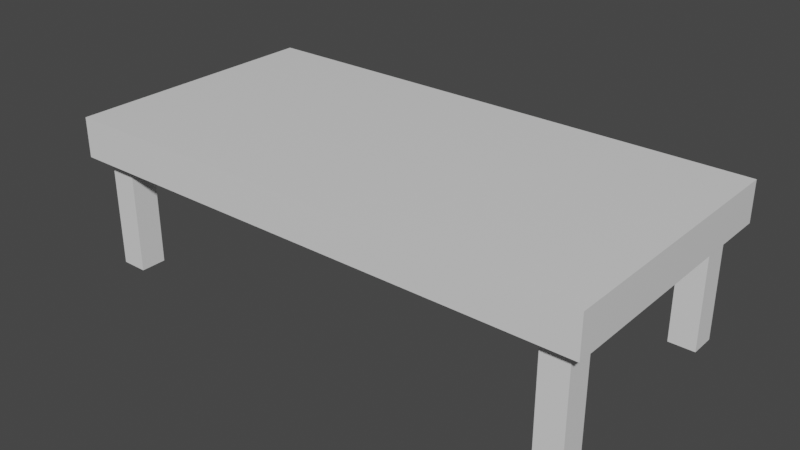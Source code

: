 # Source: table.blend  (saved by Blender 3.2.14; exported with 4.5.12 LTS)
import bpy
from mathutils import Matrix  # noqa: F401  (used for matrix-valued properties, if any)

bpy.ops.wm.read_factory_settings(use_empty=True)
scene = bpy.context.scene
scene.name = 'Scene'

# ---- collections
col_collection = bpy.data.collections.new('Collection'); scene.collection.children.link(col_collection)

# ---- materials (node trees are filled in below, after node groups)
mat_tabletop = bpy.data.materials.new('TableTop')
mat_tabletop.alpha_threshold = 0.0
mat_tabletop.use_transparent_shadow = False
mat_tabletop.line_color = (0.0, 0.0, 0.0, 1.0)
mat_tableside = bpy.data.materials.new('TableSide')
mat_tableside.use_transparent_shadow = False
mat_tablebottom = bpy.data.materials.new('TableBottom')
mat_tablebottom.use_transparent_shadow = False
mat_legside = bpy.data.materials.new('LegSide')
mat_legside.use_transparent_shadow = False
mat_legbottom = bpy.data.materials.new('LegBottom')
mat_legbottom.use_transparent_shadow = False

# ---- material node trees
mat_tabletop.use_nodes = True; mat_tabletop.node_tree.nodes.clear()
_N = mat_tabletop.node_tree.nodes; _L = mat_tabletop.node_tree.links
n0 = _N.new('ShaderNodeOutputMaterial'); n0.name = 'Material Output'; n0.location = (300, 300)
n1 = _N.new('ShaderNodeBsdfPrincipled'); n1.name = 'Principled BSDF'; n1.location = (10, 300)
n1.distribution = 'GGX'
n1.subsurface_method = 'RANDOM_WALK_SKIN'
n1.inputs[2].default_value = 0.4
n1.inputs[3].default_value = 1.45
n1.inputs[27].default_value = (0.0, 0.0, 0.0, 1.0)
n1.inputs[28].default_value = 1.0
_L.new(n1.outputs[0], n0.inputs[0])
n0.is_active_output = True
mat_tableside.use_nodes = True; mat_tableside.node_tree.nodes.clear()
_N = mat_tableside.node_tree.nodes; _L = mat_tableside.node_tree.links
n0 = _N.new('ShaderNodeBsdfPrincipled'); n0.name = 'Principled BSDF'; n0.location = (10, 300)
n0.distribution = 'GGX'
n0.subsurface_method = 'RANDOM_WALK_SKIN'
n0.inputs[3].default_value = 1.45
n0.inputs[27].default_value = (0.0, 0.0, 0.0, 1.0)
n0.inputs[28].default_value = 1.0
n1 = _N.new('ShaderNodeOutputMaterial'); n1.name = 'Material Output'; n1.location = (300, 300)
_L.new(n0.outputs[0], n1.inputs[0])
n1.is_active_output = True
mat_tablebottom.use_nodes = True; mat_tablebottom.node_tree.nodes.clear()
_N = mat_tablebottom.node_tree.nodes; _L = mat_tablebottom.node_tree.links
n0 = _N.new('ShaderNodeBsdfPrincipled'); n0.name = 'Principled BSDF'; n0.location = (10, 300)
n0.distribution = 'GGX'
n0.subsurface_method = 'RANDOM_WALK_SKIN'
n0.inputs[3].default_value = 1.45
n0.inputs[27].default_value = (0.0, 0.0, 0.0, 1.0)
n0.inputs[28].default_value = 1.0
n1 = _N.new('ShaderNodeOutputMaterial'); n1.name = 'Material Output'; n1.location = (300, 300)
_L.new(n0.outputs[0], n1.inputs[0])
n1.is_active_output = True
mat_legside.use_nodes = True; mat_legside.node_tree.nodes.clear()
_N = mat_legside.node_tree.nodes; _L = mat_legside.node_tree.links
n0 = _N.new('ShaderNodeBsdfPrincipled'); n0.name = 'Principled BSDF'; n0.location = (10, 300)
n0.distribution = 'GGX'
n0.subsurface_method = 'RANDOM_WALK_SKIN'
n0.inputs[3].default_value = 1.45
n0.inputs[27].default_value = (0.0, 0.0, 0.0, 1.0)
n0.inputs[28].default_value = 1.0
n1 = _N.new('ShaderNodeOutputMaterial'); n1.name = 'Material Output'; n1.location = (300, 300)
_L.new(n0.outputs[0], n1.inputs[0])
n1.is_active_output = True
mat_legbottom.use_nodes = True; mat_legbottom.node_tree.nodes.clear()
_N = mat_legbottom.node_tree.nodes; _L = mat_legbottom.node_tree.links
n0 = _N.new('ShaderNodeBsdfPrincipled'); n0.name = 'Principled BSDF'; n0.location = (10, 300)
n0.distribution = 'GGX'
n0.subsurface_method = 'RANDOM_WALK_SKIN'
n0.inputs[3].default_value = 1.45
n0.inputs[27].default_value = (0.0, 0.0, 0.0, 1.0)
n0.inputs[28].default_value = 1.0
n1 = _N.new('ShaderNodeOutputMaterial'); n1.name = 'Material Output'; n1.location = (300, 300)
_L.new(n0.outputs[0], n1.inputs[0])
n1.is_active_output = True

# ---- world
world_world = bpy.data.worlds.new('World'); scene.world = world_world
world_world.use_nodes = True; world_world.node_tree.nodes.clear()
_N = world_world.node_tree.nodes; _L = world_world.node_tree.links
n0 = _N.new('ShaderNodeOutputWorld'); n0.name = 'World Output'; n0.location = (300, 300)
n1 = _N.new('ShaderNodeBackground'); n1.name = 'Background'; n1.location = (10, 300)
n1.inputs[0].default_value = (0.05088, 0.05088, 0.05088, 1.0)
_L.new(n1.outputs[0], n0.inputs[0])
n0.is_active_output = True
world_world.color = (0.05088, 0.05088, 0.05088)
world_world.use_sun_shadow = False
world_world.sun_shadow_jitter_overblur = 0.0

# ---- meshes
me_cube = bpy.data.meshes.new('Cube')
me_cube.from_pydata([(-2.0, -1.0, 1.151), (-1.895, -0.8945, 0.8511), (0.0, -1.0, 1.151), (0.0, -1.0, 0.8511), (-2.0, 0.0, 0.8511), (-2.0, 0.0, 1.151), (0.0, 0.0, 0.8511), (0.0, 0.0, 1.151), (-2.0, -1.0, 0.8511), (-1.895, -0.6994, 0.8511), (-1.695, -0.6994, 0.8511), (-1.695, -0.8945, 0.8511), (-1.695, -0.6994, 5.847e-05), (-1.695, -0.8945, 5.847e-05), (-1.895, -0.6994, 5.847e-05), (-1.895, -0.8945, 5.847e-05)], [], [(7, 5, 0, 2), (3, 2, 0, 8), (11, 1, 15, 13), (8, 0, 5, 4), (9, 1, 8, 4), (1, 11, 3, 8), (11, 10, 6, 3), (10, 9, 4, 6), (14, 12, 13, 15), (9, 10, 12, 14), (10, 11, 13, 12), (1, 9, 14, 15)])
me_cube.polygons.foreach_set('material_index', [0, 1, 3, 1, 2, 2, 2, 2, 4, 3, 3, 3])
_uv = me_cube.uv_layers.new(name='UVMap')
_uv.uv.foreach_set('vector', [0.75, 0.625, 0.875, 0.625, 0.875, 0.75, 0.75, 0.75, 0.375, 0.875, 0.625, 0.875, 0.625, 1.0, 0.375, 1.0, 0.1441, 0.7368, 0.1316, 0.7368, 0.1316, 0.7368, 0.1441, 0.7368, 0.375, 0.0, 0.625, 0.0, 0.625, 0.125, 0.375, 0.125, 0.1316, 0.7124, 0.1316, 0.7368, 0.125, 0.75, 0.125, 0.625, 0.1316, 0.7368, 0.1441, 0.7368, 0.25, 0.75, 0.125, 0.75, 0.1441, 0.7368, 0.1441, 0.7124, 0.25, 0.625, 0.25, 0.75, 0.1441, 0.7124, 0.1316, 0.7124, 0.125, 0.625, 0.25, 0.625, 0.1316, 0.7124, 0.1441, 0.7124, 0.1441, 0.7368, 0.1316, 0.7368, 0.1316, 0.7124, 0.1441, 0.7124, 0.1441, 0.7124, 0.1316, 0.7124, 0.1441, 0.7124, 0.1441, 0.7368, 0.1441, 0.7368, 0.1441, 0.7124, 0.1316, 0.7368, 0.1316, 0.7124, 0.1316, 0.7124, 0.1316, 0.7368])
me_cube.materials.append(mat_tabletop)
me_cube.materials.append(mat_tableside)
me_cube.materials.append(mat_tablebottom)
me_cube.materials.append(mat_legside)
me_cube.materials.append(mat_legbottom)
me_cube.use_mirror_vertex_groups = False
me_cube.update()

# ---- objects
ob_cube = bpy.data.objects.new('Cube', me_cube)

# ---- transforms, parenting, visibility, modifiers, constraints
ob_cube.location = (0.0, 0.0, 0.0)
ob_cube.lock_rotations_4d = False
ob_cube.empty_display_type = 'ARROWS'
ob_cube.lineart.crease_threshold = 0.0
_m = ob_cube.modifiers.new('Mirror', 'MIRROR')
_m.use_axis = (True, True, False)
_m.use_clip = True

# ---- collection membership
col_collection.objects.link(ob_cube)

# ---- scene / render settings (as saved in the file)
scene.frame_start = 1; scene.frame_end = 250; scene.frame_set(1)
scene.render.engine = 'BLENDER_EEVEE_NEXT'
scene.cycles.sampling_pattern = 'TABULATED_SOBOL'
scene.cycles.use_light_tree = False
scene.view_settings.view_transform = 'Filmic'
bpy.context.view_layer.update()

# ---- added for rendering (the .blend has no active camera and no usable light): camera, sun
cam_auto = bpy.data.cameras.new('AutoCamera')
cam_auto.lens = 50.0
cam_auto.sensor_width = 36.0
cam_auto.clip_end = 1000.0
ob_auto_camera = bpy.data.objects.new('AutoCamera', cam_auto)
scene.collection.objects.link(ob_auto_camera)
ob_auto_camera.location = (4.27258, -5.12709, 3.99362)
ob_auto_camera.rotation_euler = (1.09748, -7.21219e-08, 0.694738)
scene.camera = ob_auto_camera
light_auto_sun = bpy.data.lights.new('AutoSun', 'SUN')
light_auto_sun.energy = 3.0
light_auto_sun.angle = 0.0523599
ob_auto_sun = bpy.data.objects.new('AutoSun', light_auto_sun)
scene.collection.objects.link(ob_auto_sun)
ob_auto_sun.rotation_euler = (0.872665, 0.174533, 0.523599)
bpy.context.view_layer.update()
